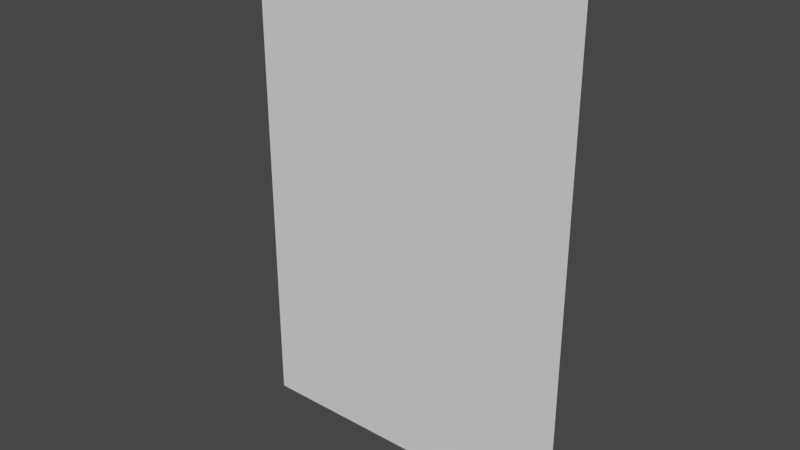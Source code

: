 # Source: wall.blend  (saved by Blender 3.3.6; exported with 4.5.12 LTS)
import bpy
from mathutils import Matrix  # noqa: F401  (used for matrix-valued properties, if any)

bpy.ops.wm.read_factory_settings(use_empty=True)
scene = bpy.context.scene
scene.name = 'Scene'

# ---- collections
col_collection = bpy.data.collections.new('Collection'); scene.collection.children.link(col_collection)

# ---- world
world_world = bpy.data.worlds.new('World'); scene.world = world_world
world_world.use_nodes = True; world_world.node_tree.nodes.clear()
_N = world_world.node_tree.nodes; _L = world_world.node_tree.links
n0 = _N.new('ShaderNodeOutputWorld'); n0.name = 'World Output'; n0.location = (300, 300)
n1 = _N.new('ShaderNodeBackground'); n1.name = 'Background'; n1.location = (10, 300)
n1.inputs[0].default_value = (0.05088, 0.05088, 0.05088, 1.0)
_L.new(n1.outputs[0], n0.inputs[0])
n0.is_active_output = True
world_world.color = (0.05088, 0.05088, 0.05088)
world_world.use_sun_shadow = False
world_world.sun_shadow_jitter_overblur = 0.0

# ---- meshes
me_plane_001 = bpy.data.meshes.new('Plane.001')
me_plane_001.from_pydata([(-1.0, -1.0, 0.0), (1.0, -1.0, 0.0), (-1.0, 2.0, -4.371e-08), (1.0, 2.0, -4.371e-08), (-1.0, 2.0, 0.07697), (1.0, 2.0, 0.07697)], [], [(0, 2, 3, 1), (2, 4, 5, 3)])
_uv = me_plane_001.uv_layers.new(name='UVMap')
_uv.uv.foreach_set('vector', [0.0, 0.0, 0.0, 1.0, 1.0, 1.0, 1.0, 0.0, 0.0, 1.0, 0.0, 1.0, 1.0, 1.0, 1.0, 1.0])
me_plane_001.update()

# ---- objects
ob_plane = bpy.data.objects.new('Plane', me_plane_001)

# ---- transforms, parenting, visibility, modifiers, constraints
ob_plane.location = (0.0, 0.0, 1.0)
ob_plane.rotation_euler = (1.571, -0.0, 0.0)

# ---- collection membership
col_collection.objects.link(ob_plane)

# ---- scene / render settings (as saved in the file)
scene.frame_start = 1; scene.frame_end = 250; scene.frame_set(18)
scene.render.engine = 'BLENDER_EEVEE_NEXT'
scene.cycles.sampling_pattern = 'TABULATED_SOBOL'
scene.cycles.use_light_tree = False
scene.view_settings.view_transform = 'Filmic'
bpy.context.view_layer.update()

# ---- added for rendering (the .blend has no active camera and no usable light): camera, sun
cam_auto = bpy.data.cameras.new('AutoCamera')
cam_auto.lens = 50.0
cam_auto.sensor_width = 36.0
cam_auto.clip_end = 1000.0
ob_auto_camera = bpy.data.objects.new('AutoCamera', cam_auto)
scene.collection.objects.link(ob_auto_camera)
ob_auto_camera.location = (3.3367, -4.04253, 4.16936)
ob_auto_camera.rotation_euler = (1.09748, -7.21219e-08, 0.694738)
scene.camera = ob_auto_camera
light_auto_sun = bpy.data.lights.new('AutoSun', 'SUN')
light_auto_sun.energy = 3.0
light_auto_sun.angle = 0.0523599
ob_auto_sun = bpy.data.objects.new('AutoSun', light_auto_sun)
scene.collection.objects.link(ob_auto_sun)
ob_auto_sun.rotation_euler = (0.872665, 0.174533, 0.523599)
bpy.context.view_layer.update()
